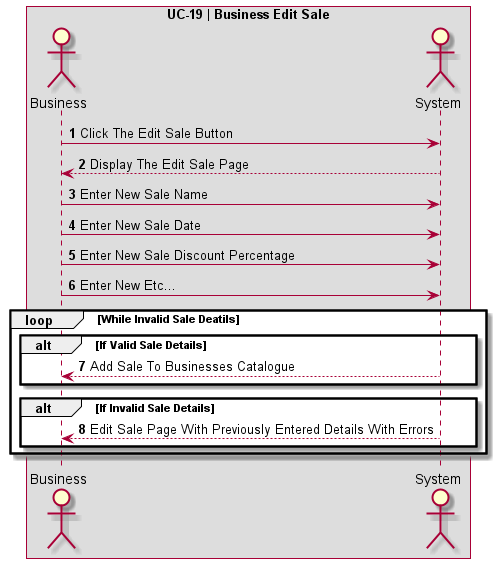

The diagram above was rendered by PlantUML. Its source (embedded in the PNG):
@startuml UC-19 | Business Edit Sale

' Formatting
Autonumber
skinparam BoxPadding 10
skinparam ParticipantPadding 10
box "UC-19 | Business Edit Sale"

' Actors
actor Business
actor System

' Code
Business -> System: Click The Edit Sale Button
System --> Business: Display The Edit Sale Page
Business -> System: Enter New Sale Name
Business -> System: Enter New Sale Date
Business -> System: Enter New Sale Discount Percentage
Business -> System: Enter New Etc...
loop While Invalid Sale Deatils
    alt If Valid Sale Details
        System --> Business: Add Sale To Businesses Catalogue
    end
    alt If Invalid Sale Details
        System --> Business: Edit Sale Page With Previously Entered Details With Errors
    end
end
@enduml